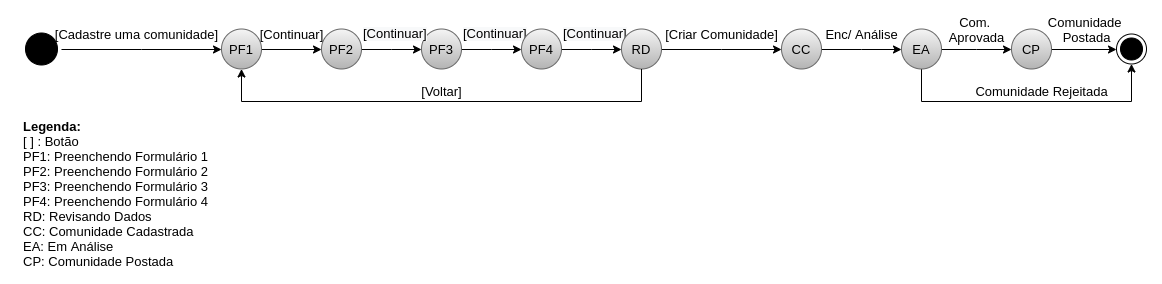

The diagram above was exported from draw.io. Its source (the exported page's mxGraphModel, read from the mxfile embedded in the PNG):
<mxGraphModel dx="1019" dy="424" grid="1" gridSize="10" guides="1" tooltips="1" connect="1" arrows="1" fold="1" page="1" pageScale="1" pageWidth="850" pageHeight="1100" math="0" shadow="0">
  <root>
    <mxCell id="0" />
    <mxCell id="1" parent="0" />
    <mxCell id="9BU93HBioadT--jqai32-66" style="edgeStyle=elbowEdgeStyle;rounded=0;orthogonalLoop=1;jettySize=auto;elbow=vertical;html=1;strokeColor=#000000;" edge="1" parent="1" source="9BU93HBioadT--jqai32-10" target="9BU93HBioadT--jqai32-14">
      <mxGeometry relative="1" as="geometry" />
    </mxCell>
    <mxCell id="9BU93HBioadT--jqai32-10" value="" style="ellipse;html=1;shape=startState;fillColor=#000000;" vertex="1" parent="1">
      <mxGeometry x="60" y="157.5" width="40" height="40" as="geometry" />
    </mxCell>
    <mxCell id="9BU93HBioadT--jqai32-30" style="edgeStyle=elbowEdgeStyle;rounded=0;orthogonalLoop=1;jettySize=auto;elbow=vertical;html=1;exitX=1;exitY=0.5;exitDx=0;exitDy=0;strokeColor=#000000;" edge="1" parent="1" source="9BU93HBioadT--jqai32-14" target="9BU93HBioadT--jqai32-17">
      <mxGeometry relative="1" as="geometry" />
    </mxCell>
    <mxCell id="9BU93HBioadT--jqai32-14" value="&lt;font style=&quot;font-size: 13px&quot;&gt;PF1&lt;/font&gt;" style="ellipse;whiteSpace=wrap;html=1;strokeColor=#666666;gradientColor=#b3b3b3;fillColor=#f5f5f5;" vertex="1" parent="1">
      <mxGeometry x="260" y="157.5" width="40" height="40" as="geometry" />
    </mxCell>
    <mxCell id="9BU93HBioadT--jqai32-36" style="edgeStyle=elbowEdgeStyle;rounded=0;orthogonalLoop=1;jettySize=auto;elbow=vertical;html=1;strokeColor=#000000;" edge="1" parent="1" source="9BU93HBioadT--jqai32-17" target="9BU93HBioadT--jqai32-31">
      <mxGeometry relative="1" as="geometry" />
    </mxCell>
    <mxCell id="9BU93HBioadT--jqai32-17" value="&lt;font style=&quot;font-size: 13px&quot;&gt;PF2&lt;/font&gt;" style="ellipse;whiteSpace=wrap;html=1;strokeColor=#666666;gradientColor=#b3b3b3;fillColor=#f5f5f5;" vertex="1" parent="1">
      <mxGeometry x="360" y="157.5" width="40" height="40" as="geometry" />
    </mxCell>
    <mxCell id="9BU93HBioadT--jqai32-19" value="&lt;font style=&quot;font-size: 13px&quot;&gt;[Cadastre uma comunidade]&lt;/font&gt;" style="text;html=1;align=center;verticalAlign=middle;resizable=0;points=[];autosize=1;" vertex="1" parent="1">
      <mxGeometry x="85" y="152.5" width="180" height="20" as="geometry" />
    </mxCell>
    <mxCell id="9BU93HBioadT--jqai32-21" value="&lt;font style=&quot;font-size: 13px&quot;&gt;[Continuar]&lt;/font&gt;" style="text;html=1;align=center;verticalAlign=middle;resizable=0;points=[];autosize=1;" vertex="1" parent="1">
      <mxGeometry x="290" y="152.5" width="80" height="20" as="geometry" />
    </mxCell>
    <mxCell id="9BU93HBioadT--jqai32-39" style="edgeStyle=elbowEdgeStyle;rounded=0;orthogonalLoop=1;jettySize=auto;elbow=vertical;html=1;strokeColor=#000000;" edge="1" parent="1" source="9BU93HBioadT--jqai32-31" target="9BU93HBioadT--jqai32-38">
      <mxGeometry relative="1" as="geometry" />
    </mxCell>
    <mxCell id="9BU93HBioadT--jqai32-31" value="&lt;font style=&quot;font-size: 13px&quot;&gt;PF3&lt;/font&gt;" style="ellipse;whiteSpace=wrap;html=1;strokeColor=#666666;gradientColor=#b3b3b3;fillColor=#f5f5f5;" vertex="1" parent="1">
      <mxGeometry x="460" y="157.5" width="40" height="40" as="geometry" />
    </mxCell>
    <mxCell id="9BU93HBioadT--jqai32-32" value="&lt;span style=&quot;color: rgb(0 , 0 , 0) ; font-family: &amp;#34;helvetica&amp;#34; ; font-style: normal ; font-weight: 400 ; letter-spacing: normal ; text-align: center ; text-indent: 0px ; text-transform: none ; word-spacing: 0px ; background-color: rgb(248 , 249 , 250) ; display: inline ; float: none&quot;&gt;&lt;font style=&quot;font-size: 13px&quot;&gt;[Continuar]&lt;/font&gt;&lt;/span&gt;" style="text;whiteSpace=wrap;html=1;" vertex="1" parent="1">
      <mxGeometry x="400" y="147.5" width="80" height="30" as="geometry" />
    </mxCell>
    <mxCell id="9BU93HBioadT--jqai32-37" value="&lt;span style=&quot;color: rgb(0 , 0 , 0) ; font-family: &amp;#34;helvetica&amp;#34; ; font-style: normal ; font-weight: 400 ; letter-spacing: normal ; text-align: center ; text-indent: 0px ; text-transform: none ; word-spacing: 0px ; background-color: rgb(248 , 249 , 250) ; display: inline ; float: none&quot;&gt;&lt;font style=&quot;font-size: 13px&quot;&gt;[Continuar]&lt;/font&gt;&lt;/span&gt;" style="text;whiteSpace=wrap;html=1;" vertex="1" parent="1">
      <mxGeometry x="500" y="147.5" width="70" height="30" as="geometry" />
    </mxCell>
    <mxCell id="9BU93HBioadT--jqai32-42" style="edgeStyle=elbowEdgeStyle;rounded=0;orthogonalLoop=1;jettySize=auto;elbow=vertical;html=1;strokeColor=#000000;" edge="1" parent="1" source="9BU93HBioadT--jqai32-38" target="9BU93HBioadT--jqai32-41">
      <mxGeometry relative="1" as="geometry" />
    </mxCell>
    <mxCell id="9BU93HBioadT--jqai32-38" value="&lt;font style=&quot;font-size: 13px&quot;&gt;PF4&lt;/font&gt;" style="ellipse;whiteSpace=wrap;html=1;strokeColor=#666666;gradientColor=#b3b3b3;fillColor=#f5f5f5;" vertex="1" parent="1">
      <mxGeometry x="560" y="157.5" width="40" height="40" as="geometry" />
    </mxCell>
    <mxCell id="9BU93HBioadT--jqai32-40" value="&lt;span style=&quot;color: rgb(0 , 0 , 0) ; font-family: &amp;#34;helvetica&amp;#34; ; font-style: normal ; font-weight: 400 ; letter-spacing: normal ; text-align: center ; text-indent: 0px ; text-transform: none ; word-spacing: 0px ; background-color: rgb(248 , 249 , 250) ; display: inline ; float: none&quot;&gt;&lt;font style=&quot;font-size: 13px&quot;&gt;[Continuar]&lt;/font&gt;&lt;/span&gt;" style="text;whiteSpace=wrap;html=1;" vertex="1" parent="1">
      <mxGeometry x="600" y="147.5" width="70" height="30" as="geometry" />
    </mxCell>
    <mxCell id="9BU93HBioadT--jqai32-46" style="edgeStyle=elbowEdgeStyle;rounded=0;orthogonalLoop=1;jettySize=auto;elbow=vertical;html=1;strokeColor=#000000;" edge="1" parent="1" source="9BU93HBioadT--jqai32-41" target="9BU93HBioadT--jqai32-45">
      <mxGeometry relative="1" as="geometry" />
    </mxCell>
    <mxCell id="9BU93HBioadT--jqai32-41" value="&lt;font style=&quot;font-size: 13px&quot;&gt;RD&lt;/font&gt;" style="ellipse;whiteSpace=wrap;html=1;strokeColor=#666666;gradientColor=#b3b3b3;fillColor=#f5f5f5;" vertex="1" parent="1">
      <mxGeometry x="660" y="157.5" width="40" height="40" as="geometry" />
    </mxCell>
    <mxCell id="9BU93HBioadT--jqai32-44" value="&lt;font style=&quot;font-size: 13px&quot;&gt;[Criar Comunidade]&lt;/font&gt;" style="text;html=1;align=center;verticalAlign=middle;resizable=0;points=[];autosize=1;" vertex="1" parent="1">
      <mxGeometry x="695" y="152.5" width="130" height="20" as="geometry" />
    </mxCell>
    <mxCell id="9BU93HBioadT--jqai32-49" style="edgeStyle=elbowEdgeStyle;rounded=0;orthogonalLoop=1;jettySize=auto;elbow=vertical;html=1;strokeColor=#000000;" edge="1" parent="1" source="9BU93HBioadT--jqai32-45" target="9BU93HBioadT--jqai32-48">
      <mxGeometry relative="1" as="geometry" />
    </mxCell>
    <mxCell id="9BU93HBioadT--jqai32-45" value="&lt;font style=&quot;font-size: 13px&quot;&gt;CC&lt;/font&gt;" style="ellipse;whiteSpace=wrap;html=1;strokeColor=#666666;gradientColor=#b3b3b3;fillColor=#f5f5f5;" vertex="1" parent="1">
      <mxGeometry x="820" y="157.5" width="40" height="40" as="geometry" />
    </mxCell>
    <mxCell id="9BU93HBioadT--jqai32-47" value="&lt;font style=&quot;font-size: 13px&quot;&gt;Enc/ Análise&lt;/font&gt;" style="text;html=1;align=center;verticalAlign=middle;resizable=0;points=[];autosize=1;" vertex="1" parent="1">
      <mxGeometry x="855" y="152.5" width="90" height="20" as="geometry" />
    </mxCell>
    <mxCell id="9BU93HBioadT--jqai32-52" style="edgeStyle=elbowEdgeStyle;rounded=0;orthogonalLoop=1;jettySize=auto;elbow=vertical;html=1;strokeColor=#000000;" edge="1" parent="1" source="9BU93HBioadT--jqai32-48" target="9BU93HBioadT--jqai32-51">
      <mxGeometry relative="1" as="geometry" />
    </mxCell>
    <mxCell id="9BU93HBioadT--jqai32-60" style="edgeStyle=elbowEdgeStyle;rounded=0;orthogonalLoop=1;jettySize=auto;elbow=vertical;html=1;entryX=0.5;entryY=1;entryDx=0;entryDy=0;strokeColor=#000000;" edge="1" parent="1" source="9BU93HBioadT--jqai32-48" target="9BU93HBioadT--jqai32-53">
      <mxGeometry relative="1" as="geometry">
        <Array as="points">
          <mxPoint x="1060" y="230" />
          <mxPoint x="1120" y="240" />
          <mxPoint x="1120" y="260" />
        </Array>
      </mxGeometry>
    </mxCell>
    <mxCell id="9BU93HBioadT--jqai32-48" value="&lt;font style=&quot;font-size: 13px&quot;&gt;EA&lt;/font&gt;" style="ellipse;whiteSpace=wrap;html=1;strokeColor=#666666;gradientColor=#b3b3b3;fillColor=#f5f5f5;" vertex="1" parent="1">
      <mxGeometry x="940" y="157.5" width="40" height="40" as="geometry" />
    </mxCell>
    <mxCell id="9BU93HBioadT--jqai32-50" value="&lt;font style=&quot;font-size: 13px&quot;&gt;Com. &lt;br&gt;Aprovada&lt;/font&gt;" style="text;html=1;align=center;verticalAlign=middle;resizable=0;points=[];autosize=1;" vertex="1" parent="1">
      <mxGeometry x="980" y="142.5" width="70" height="30" as="geometry" />
    </mxCell>
    <mxCell id="9BU93HBioadT--jqai32-55" style="edgeStyle=elbowEdgeStyle;rounded=0;orthogonalLoop=1;jettySize=auto;elbow=vertical;html=1;strokeColor=#000000;" edge="1" parent="1" source="9BU93HBioadT--jqai32-51" target="9BU93HBioadT--jqai32-53">
      <mxGeometry relative="1" as="geometry" />
    </mxCell>
    <mxCell id="9BU93HBioadT--jqai32-51" value="&lt;font style=&quot;font-size: 13px&quot;&gt;CP&lt;/font&gt;" style="ellipse;whiteSpace=wrap;html=1;strokeColor=#666666;gradientColor=#b3b3b3;fillColor=#f5f5f5;" vertex="1" parent="1">
      <mxGeometry x="1050" y="157.5" width="40" height="40" as="geometry" />
    </mxCell>
    <mxCell id="9BU93HBioadT--jqai32-53" value="" style="ellipse;html=1;shape=endState;fillColor=#000000;" vertex="1" parent="1">
      <mxGeometry x="1155" y="162.5" width="30" height="30" as="geometry" />
    </mxCell>
    <mxCell id="9BU93HBioadT--jqai32-56" value="&lt;font style=&quot;font-size: 13px&quot;&gt;Comunidade &lt;br&gt;Postada&lt;/font&gt;" style="text;html=1;align=center;verticalAlign=middle;resizable=0;points=[];autosize=1;" vertex="1" parent="1">
      <mxGeometry x="1080" y="142.5" width="90" height="30" as="geometry" />
    </mxCell>
    <mxCell id="9BU93HBioadT--jqai32-57" value="&lt;font style=&quot;font-size: 13px&quot;&gt;Comunidade Rejeitada&lt;/font&gt;" style="text;html=1;align=center;verticalAlign=middle;resizable=0;points=[];autosize=1;" vertex="1" parent="1">
      <mxGeometry x="1005" y="210" width="150" height="20" as="geometry" />
    </mxCell>
    <mxCell id="9BU93HBioadT--jqai32-62" value="&lt;font style=&quot;font-size: 13px&quot;&gt;[Voltar]&lt;/font&gt;" style="text;html=1;align=center;verticalAlign=middle;resizable=0;points=[];autosize=1;" vertex="1" parent="1">
      <mxGeometry x="450" y="210" width="60" height="20" as="geometry" />
    </mxCell>
    <mxCell id="9BU93HBioadT--jqai32-63" value="&lt;font style=&quot;font-size: 13px&quot;&gt;&lt;b&gt;Legenda:&lt;/b&gt;&lt;br&gt;[ ] : Botão&lt;b&gt;&amp;nbsp;&lt;br&gt;&lt;/b&gt;PF1: Preenchendo Formulário 1&lt;br&gt;PF2: Preenchendo Formulário 2&lt;br&gt;PF3: Preenchendo Formulário 3&lt;br&gt;PF4: Preenchendo Formulário 4&lt;br&gt;RD: Revisando Dados&lt;br&gt;CC: Comunidade Cadastrada&lt;br&gt;EA: Em Análise&lt;br&gt;CP: Comunidade Postada&lt;br&gt;&amp;nbsp;&lt;/font&gt;" style="text;html=1;align=left;verticalAlign=middle;resizable=0;points=[];autosize=1;" vertex="1" parent="1">
      <mxGeometry x="60" y="255" width="200" height="150" as="geometry" />
    </mxCell>
    <mxCell id="9BU93HBioadT--jqai32-64" value="" style="rounded=1;arcSize=10;dashed=1;fillColor=none;gradientColor=none;dashPattern=8 3 1 3;strokeWidth=2;strokeColor=none;" vertex="1" parent="1">
      <mxGeometry x="40" y="130" width="1160" height="270" as="geometry" />
    </mxCell>
    <mxCell id="9BU93HBioadT--jqai32-67" style="edgeStyle=elbowEdgeStyle;rounded=0;orthogonalLoop=1;jettySize=auto;elbow=vertical;html=1;strokeColor=#000000;entryX=0.5;entryY=1;entryDx=0;entryDy=0;" edge="1" parent="1" source="9BU93HBioadT--jqai32-41" target="9BU93HBioadT--jqai32-14">
      <mxGeometry relative="1" as="geometry">
        <mxPoint x="270" y="200" as="targetPoint" />
        <mxPoint x="680" y="197.5" as="sourcePoint" />
        <Array as="points">
          <mxPoint x="530" y="230" />
          <mxPoint x="510" y="240" />
          <mxPoint x="290" y="320" />
          <mxPoint x="500" y="230" />
          <mxPoint x="480" y="240" />
        </Array>
      </mxGeometry>
    </mxCell>
  </root>
</mxGraphModel>